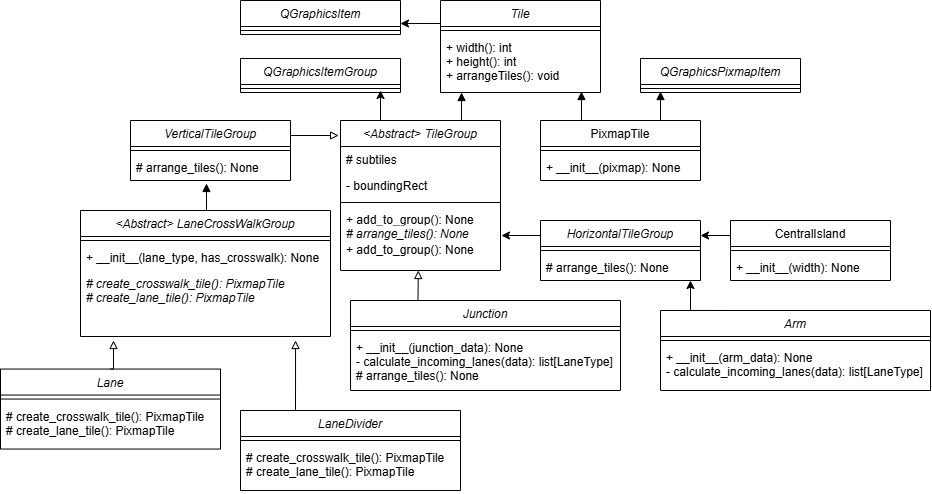

The diagram above was exported from draw.io. Its source (the exported page's mxGraphModel, read from the mxfile embedded in the PNG):
<mxGraphModel dx="2074" dy="1847" grid="1" gridSize="10" guides="1" tooltips="1" connect="1" arrows="1" fold="1" page="1" pageScale="1" pageWidth="827" pageHeight="1169" math="0" shadow="0">
  <root>
    <mxCell id="WIyWlLk6GJQsqaUBKTNV-0" />
    <mxCell id="WIyWlLk6GJQsqaUBKTNV-1" parent="WIyWlLk6GJQsqaUBKTNV-0" />
    <mxCell id="KAh8ikobeWDNCADul1nk-0" value="Tile" style="swimlane;fontStyle=2;align=center;verticalAlign=top;childLayout=stackLayout;horizontal=1;startSize=26;horizontalStack=0;resizeParent=1;resizeLast=0;collapsible=1;marginBottom=0;rounded=0;shadow=0;strokeWidth=1;" vertex="1" parent="WIyWlLk6GJQsqaUBKTNV-1">
      <mxGeometry x="280" y="-240" width="160" height="92" as="geometry">
        <mxRectangle x="230" y="140" width="160" height="26" as="alternateBounds" />
      </mxGeometry>
    </mxCell>
    <mxCell id="KAh8ikobeWDNCADul1nk-4" value="" style="line;html=1;strokeWidth=1;align=left;verticalAlign=middle;spacingTop=-1;spacingLeft=3;spacingRight=3;rotatable=0;labelPosition=right;points=[];portConstraint=eastwest;" vertex="1" parent="KAh8ikobeWDNCADul1nk-0">
      <mxGeometry y="26" width="160" height="8" as="geometry" />
    </mxCell>
    <mxCell id="KAh8ikobeWDNCADul1nk-5" value="+ width(): int&#10;+ height(): int&#10;+ arrangeTiles(): void" style="text;align=left;verticalAlign=top;spacingLeft=4;spacingRight=4;overflow=hidden;rotatable=0;points=[[0,0.5],[1,0.5]];portConstraint=eastwest;" vertex="1" parent="KAh8ikobeWDNCADul1nk-0">
      <mxGeometry y="34" width="160" height="58" as="geometry" />
    </mxCell>
    <mxCell id="KAh8ikobeWDNCADul1nk-10" value="QGraphicsItem" style="swimlane;fontStyle=2;align=center;verticalAlign=top;childLayout=stackLayout;horizontal=1;startSize=26;horizontalStack=0;resizeParent=1;resizeLast=0;collapsible=1;marginBottom=0;rounded=0;shadow=0;strokeWidth=1;" vertex="1" parent="WIyWlLk6GJQsqaUBKTNV-1">
      <mxGeometry x="80" y="-240" width="160" height="34" as="geometry">
        <mxRectangle x="230" y="140" width="160" height="26" as="alternateBounds" />
      </mxGeometry>
    </mxCell>
    <mxCell id="KAh8ikobeWDNCADul1nk-11" value="" style="line;html=1;strokeWidth=1;align=left;verticalAlign=middle;spacingTop=-1;spacingLeft=3;spacingRight=3;rotatable=0;labelPosition=right;points=[];portConstraint=eastwest;" vertex="1" parent="KAh8ikobeWDNCADul1nk-10">
      <mxGeometry y="26" width="160" height="8" as="geometry" />
    </mxCell>
    <mxCell id="KAh8ikobeWDNCADul1nk-14" value="QGraphicsPixmapItem" style="swimlane;fontStyle=2;align=center;verticalAlign=top;childLayout=stackLayout;horizontal=1;startSize=26;horizontalStack=0;resizeParent=1;resizeLast=0;collapsible=1;marginBottom=0;rounded=0;shadow=0;strokeWidth=1;" vertex="1" parent="WIyWlLk6GJQsqaUBKTNV-1">
      <mxGeometry x="480" y="-182" width="160" height="34" as="geometry">
        <mxRectangle x="230" y="140" width="160" height="26" as="alternateBounds" />
      </mxGeometry>
    </mxCell>
    <mxCell id="KAh8ikobeWDNCADul1nk-15" value="" style="line;html=1;strokeWidth=1;align=left;verticalAlign=middle;spacingTop=-1;spacingLeft=3;spacingRight=3;rotatable=0;labelPosition=right;points=[];portConstraint=eastwest;" vertex="1" parent="KAh8ikobeWDNCADul1nk-14">
      <mxGeometry y="26" width="160" height="8" as="geometry" />
    </mxCell>
    <mxCell id="KAh8ikobeWDNCADul1nk-16" style="edgeStyle=orthogonalEdgeStyle;rounded=0;orthogonalLoop=1;jettySize=auto;html=1;exitX=0.75;exitY=0;exitDx=0;exitDy=0;entryX=0.125;entryY=0.875;entryDx=0;entryDy=0;entryPerimeter=0;endArrow=block;endFill=1;" edge="1" parent="WIyWlLk6GJQsqaUBKTNV-1" target="KAh8ikobeWDNCADul1nk-15">
      <mxGeometry relative="1" as="geometry">
        <mxPoint x="500" y="-120" as="sourcePoint" />
      </mxGeometry>
    </mxCell>
    <mxCell id="KAh8ikobeWDNCADul1nk-18" style="edgeStyle=orthogonalEdgeStyle;rounded=0;orthogonalLoop=1;jettySize=auto;html=1;exitX=0.25;exitY=0;exitDx=0;exitDy=0;entryX=0.881;entryY=0.983;entryDx=0;entryDy=0;entryPerimeter=0;fontColor=#F2F2F2;endArrow=block;endFill=1;" edge="1" parent="WIyWlLk6GJQsqaUBKTNV-1" target="KAh8ikobeWDNCADul1nk-5">
      <mxGeometry relative="1" as="geometry">
        <mxPoint x="420" y="-120" as="sourcePoint" />
      </mxGeometry>
    </mxCell>
    <mxCell id="KAh8ikobeWDNCADul1nk-21" style="edgeStyle=orthogonalEdgeStyle;rounded=0;orthogonalLoop=1;jettySize=auto;html=1;exitX=0.75;exitY=0;exitDx=0;exitDy=0;endArrow=block;endFill=1;" edge="1" parent="WIyWlLk6GJQsqaUBKTNV-1" target="KAh8ikobeWDNCADul1nk-5">
      <mxGeometry relative="1" as="geometry">
        <mxPoint x="300" y="-120" as="sourcePoint" />
        <Array as="points">
          <mxPoint x="301" y="-120" />
        </Array>
      </mxGeometry>
    </mxCell>
    <mxCell id="KAh8ikobeWDNCADul1nk-51" style="edgeStyle=orthogonalEdgeStyle;rounded=0;orthogonalLoop=1;jettySize=auto;html=1;exitX=0.25;exitY=0;exitDx=0;exitDy=0;" edge="1" parent="WIyWlLk6GJQsqaUBKTNV-1" source="KAh8ikobeWDNCADul1nk-27">
      <mxGeometry relative="1" as="geometry">
        <mxPoint x="220" y="-150" as="targetPoint" />
      </mxGeometry>
    </mxCell>
    <mxCell id="KAh8ikobeWDNCADul1nk-27" value="&lt;Abstract&gt; TileGroup" style="swimlane;fontStyle=2;align=center;verticalAlign=top;childLayout=stackLayout;horizontal=1;startSize=26;horizontalStack=0;resizeParent=1;resizeLast=0;collapsible=1;marginBottom=0;rounded=0;shadow=0;strokeWidth=1;" vertex="1" parent="WIyWlLk6GJQsqaUBKTNV-1">
      <mxGeometry x="180" y="-120" width="160" height="150" as="geometry">
        <mxRectangle x="230" y="140" width="160" height="26" as="alternateBounds" />
      </mxGeometry>
    </mxCell>
    <mxCell id="KAh8ikobeWDNCADul1nk-28" value="# subtiles" style="text;align=left;verticalAlign=top;spacingLeft=4;spacingRight=4;overflow=hidden;rotatable=0;points=[[0,0.5],[1,0.5]];portConstraint=eastwest;" vertex="1" parent="KAh8ikobeWDNCADul1nk-27">
      <mxGeometry y="26" width="160" height="26" as="geometry" />
    </mxCell>
    <mxCell id="KAh8ikobeWDNCADul1nk-29" value="- boundingRect" style="text;align=left;verticalAlign=top;spacingLeft=4;spacingRight=4;overflow=hidden;rotatable=0;points=[[0,0.5],[1,0.5]];portConstraint=eastwest;rounded=0;shadow=0;html=0;" vertex="1" parent="KAh8ikobeWDNCADul1nk-27">
      <mxGeometry y="52" width="160" height="26" as="geometry" />
    </mxCell>
    <mxCell id="KAh8ikobeWDNCADul1nk-31" value="" style="line;html=1;strokeWidth=1;align=left;verticalAlign=middle;spacingTop=-1;spacingLeft=3;spacingRight=3;rotatable=0;labelPosition=right;points=[];portConstraint=eastwest;" vertex="1" parent="KAh8ikobeWDNCADul1nk-27">
      <mxGeometry y="78" width="160" height="8" as="geometry" />
    </mxCell>
    <mxCell id="KAh8ikobeWDNCADul1nk-32" value="+ add_to_group(): None&#10;" style="text;align=left;verticalAlign=top;spacingLeft=4;spacingRight=4;overflow=hidden;rotatable=0;points=[[0,0.5],[1,0.5]];portConstraint=eastwest;" vertex="1" parent="KAh8ikobeWDNCADul1nk-27">
      <mxGeometry y="86" width="160" height="14" as="geometry" />
    </mxCell>
    <mxCell id="KAh8ikobeWDNCADul1nk-33" value="# arrange_tiles(): None" style="text;align=left;verticalAlign=top;spacingLeft=4;spacingRight=4;overflow=hidden;rotatable=0;points=[[0,0.5],[1,0.5]];portConstraint=eastwest;fontStyle=2" vertex="1" parent="KAh8ikobeWDNCADul1nk-27">
      <mxGeometry y="100" width="160" height="16" as="geometry" />
    </mxCell>
    <mxCell id="KAh8ikobeWDNCADul1nk-34" value="+ add_to_group(): None&#10;" style="text;align=left;verticalAlign=top;spacingLeft=4;spacingRight=4;overflow=hidden;rotatable=0;points=[[0,0.5],[1,0.5]];portConstraint=eastwest;" vertex="1" parent="KAh8ikobeWDNCADul1nk-27">
      <mxGeometry y="116" width="160" height="24" as="geometry" />
    </mxCell>
    <mxCell id="KAh8ikobeWDNCADul1nk-35" value="VerticalTileGroup" style="swimlane;fontStyle=2;align=center;verticalAlign=top;childLayout=stackLayout;horizontal=1;startSize=26;horizontalStack=0;resizeParent=1;resizeLast=0;collapsible=1;marginBottom=0;rounded=0;shadow=0;strokeWidth=1;" vertex="1" parent="WIyWlLk6GJQsqaUBKTNV-1">
      <mxGeometry x="-30" y="-120" width="160" height="60" as="geometry">
        <mxRectangle x="230" y="140" width="160" height="26" as="alternateBounds" />
      </mxGeometry>
    </mxCell>
    <mxCell id="KAh8ikobeWDNCADul1nk-39" value="" style="line;html=1;strokeWidth=1;align=left;verticalAlign=middle;spacingTop=-1;spacingLeft=3;spacingRight=3;rotatable=0;labelPosition=right;points=[];portConstraint=eastwest;" vertex="1" parent="KAh8ikobeWDNCADul1nk-35">
      <mxGeometry y="26" width="160" height="8" as="geometry" />
    </mxCell>
    <mxCell id="KAh8ikobeWDNCADul1nk-40" value="# arrange_tiles(): None" style="text;align=left;verticalAlign=top;spacingLeft=4;spacingRight=4;overflow=hidden;rotatable=0;points=[[0,0.5],[1,0.5]];portConstraint=eastwest;" vertex="1" parent="KAh8ikobeWDNCADul1nk-35">
      <mxGeometry y="34" width="160" height="26" as="geometry" />
    </mxCell>
    <mxCell id="KAh8ikobeWDNCADul1nk-41" value="HorizontalTileGroup" style="swimlane;fontStyle=2;align=center;verticalAlign=top;childLayout=stackLayout;horizontal=1;startSize=26;horizontalStack=0;resizeParent=1;resizeLast=0;collapsible=1;marginBottom=0;rounded=0;shadow=0;strokeWidth=1;" vertex="1" parent="WIyWlLk6GJQsqaUBKTNV-1">
      <mxGeometry x="380" y="-20" width="160" height="60" as="geometry">
        <mxRectangle x="230" y="140" width="160" height="26" as="alternateBounds" />
      </mxGeometry>
    </mxCell>
    <mxCell id="KAh8ikobeWDNCADul1nk-45" value="" style="line;html=1;strokeWidth=1;align=left;verticalAlign=middle;spacingTop=-1;spacingLeft=3;spacingRight=3;rotatable=0;labelPosition=right;points=[];portConstraint=eastwest;" vertex="1" parent="KAh8ikobeWDNCADul1nk-41">
      <mxGeometry y="26" width="160" height="8" as="geometry" />
    </mxCell>
    <mxCell id="KAh8ikobeWDNCADul1nk-46" value="# arrange_tiles(): None" style="text;align=left;verticalAlign=top;spacingLeft=4;spacingRight=4;overflow=hidden;rotatable=0;points=[[0,0.5],[1,0.5]];portConstraint=eastwest;" vertex="1" parent="KAh8ikobeWDNCADul1nk-41">
      <mxGeometry y="34" width="160" height="26" as="geometry" />
    </mxCell>
    <mxCell id="KAh8ikobeWDNCADul1nk-49" value="QGraphicsItemGroup" style="swimlane;fontStyle=2;align=center;verticalAlign=top;childLayout=stackLayout;horizontal=1;startSize=26;horizontalStack=0;resizeParent=1;resizeLast=0;collapsible=1;marginBottom=0;rounded=0;shadow=0;strokeWidth=1;" vertex="1" parent="WIyWlLk6GJQsqaUBKTNV-1">
      <mxGeometry x="80" y="-182" width="160" height="34" as="geometry">
        <mxRectangle x="230" y="140" width="160" height="26" as="alternateBounds" />
      </mxGeometry>
    </mxCell>
    <mxCell id="KAh8ikobeWDNCADul1nk-50" value="" style="line;html=1;strokeWidth=1;align=left;verticalAlign=middle;spacingTop=-1;spacingLeft=3;spacingRight=3;rotatable=0;labelPosition=right;points=[];portConstraint=eastwest;" vertex="1" parent="KAh8ikobeWDNCADul1nk-49">
      <mxGeometry y="26" width="160" height="8" as="geometry" />
    </mxCell>
    <mxCell id="KAh8ikobeWDNCADul1nk-52" value="&lt;Abstract&gt; LaneCrossWalkGroup" style="swimlane;fontStyle=2;align=center;verticalAlign=top;childLayout=stackLayout;horizontal=1;startSize=26;horizontalStack=0;resizeParent=1;resizeLast=0;collapsible=1;marginBottom=0;rounded=0;shadow=0;strokeWidth=1;" vertex="1" parent="WIyWlLk6GJQsqaUBKTNV-1">
      <mxGeometry x="-80" y="-30" width="250" height="126" as="geometry">
        <mxRectangle x="230" y="140" width="160" height="26" as="alternateBounds" />
      </mxGeometry>
    </mxCell>
    <mxCell id="KAh8ikobeWDNCADul1nk-53" value="" style="line;html=1;strokeWidth=1;align=left;verticalAlign=middle;spacingTop=-1;spacingLeft=3;spacingRight=3;rotatable=0;labelPosition=right;points=[];portConstraint=eastwest;" vertex="1" parent="KAh8ikobeWDNCADul1nk-52">
      <mxGeometry y="26" width="250" height="8" as="geometry" />
    </mxCell>
    <mxCell id="KAh8ikobeWDNCADul1nk-91" value="+ __init__(lane_type, has_crosswalk): None" style="text;align=left;verticalAlign=top;spacingLeft=4;spacingRight=4;overflow=hidden;rotatable=0;points=[[0,0.5],[1,0.5]];portConstraint=eastwest;" vertex="1" parent="KAh8ikobeWDNCADul1nk-52">
      <mxGeometry y="34" width="250" height="26" as="geometry" />
    </mxCell>
    <mxCell id="KAh8ikobeWDNCADul1nk-54" value="# create_crosswalk_tile(): PixmapTile&#10;# create_lane_tile(): PixmapTile" style="text;align=left;verticalAlign=top;spacingLeft=4;spacingRight=4;overflow=hidden;rotatable=0;points=[[0,0.5],[1,0.5]];portConstraint=eastwest;fontStyle=2" vertex="1" parent="KAh8ikobeWDNCADul1nk-52">
      <mxGeometry y="60" width="250" height="66" as="geometry" />
    </mxCell>
    <mxCell id="KAh8ikobeWDNCADul1nk-62" value="Lane" style="swimlane;fontStyle=2;align=center;verticalAlign=top;childLayout=stackLayout;horizontal=1;startSize=26;horizontalStack=0;resizeParent=1;resizeLast=0;collapsible=1;marginBottom=0;rounded=0;shadow=0;strokeWidth=1;" vertex="1" parent="WIyWlLk6GJQsqaUBKTNV-1">
      <mxGeometry x="-160" y="128.55" width="220" height="80" as="geometry">
        <mxRectangle x="230" y="140" width="160" height="26" as="alternateBounds" />
      </mxGeometry>
    </mxCell>
    <mxCell id="KAh8ikobeWDNCADul1nk-63" value="" style="line;html=1;strokeWidth=1;align=left;verticalAlign=middle;spacingTop=-1;spacingLeft=3;spacingRight=3;rotatable=0;labelPosition=right;points=[];portConstraint=eastwest;" vertex="1" parent="KAh8ikobeWDNCADul1nk-62">
      <mxGeometry y="26" width="220" height="8" as="geometry" />
    </mxCell>
    <mxCell id="KAh8ikobeWDNCADul1nk-64" value="# create_crosswalk_tile(): PixmapTile&#10;# create_lane_tile(): PixmapTile" style="text;align=left;verticalAlign=top;spacingLeft=4;spacingRight=4;overflow=hidden;rotatable=0;points=[[0,0.5],[1,0.5]];portConstraint=eastwest;" vertex="1" parent="KAh8ikobeWDNCADul1nk-62">
      <mxGeometry y="34" width="220" height="46" as="geometry" />
    </mxCell>
    <mxCell id="KAh8ikobeWDNCADul1nk-108" style="edgeStyle=orthogonalEdgeStyle;rounded=0;orthogonalLoop=1;jettySize=auto;html=1;exitX=0.25;exitY=0;exitDx=0;exitDy=0;endArrow=block;endFill=0;" edge="1" parent="WIyWlLk6GJQsqaUBKTNV-1" source="KAh8ikobeWDNCADul1nk-65">
      <mxGeometry relative="1" as="geometry">
        <mxPoint x="135.0344827586207" y="100.00000000000023" as="targetPoint" />
      </mxGeometry>
    </mxCell>
    <mxCell id="KAh8ikobeWDNCADul1nk-65" value="LaneDivider" style="swimlane;fontStyle=2;align=center;verticalAlign=top;childLayout=stackLayout;horizontal=1;startSize=26;horizontalStack=0;resizeParent=1;resizeLast=0;collapsible=1;marginBottom=0;rounded=0;shadow=0;strokeWidth=1;" vertex="1" parent="WIyWlLk6GJQsqaUBKTNV-1">
      <mxGeometry x="80" y="170" width="220" height="80" as="geometry">
        <mxRectangle x="230" y="140" width="160" height="26" as="alternateBounds" />
      </mxGeometry>
    </mxCell>
    <mxCell id="KAh8ikobeWDNCADul1nk-66" value="" style="line;html=1;strokeWidth=1;align=left;verticalAlign=middle;spacingTop=-1;spacingLeft=3;spacingRight=3;rotatable=0;labelPosition=right;points=[];portConstraint=eastwest;" vertex="1" parent="KAh8ikobeWDNCADul1nk-65">
      <mxGeometry y="26" width="220" height="8" as="geometry" />
    </mxCell>
    <mxCell id="KAh8ikobeWDNCADul1nk-67" value="# create_crosswalk_tile(): PixmapTile&#10;# create_lane_tile(): PixmapTile" style="text;align=left;verticalAlign=top;spacingLeft=4;spacingRight=4;overflow=hidden;rotatable=0;points=[[0,0.5],[1,0.5]];portConstraint=eastwest;" vertex="1" parent="KAh8ikobeWDNCADul1nk-65">
      <mxGeometry y="34" width="220" height="46" as="geometry" />
    </mxCell>
    <mxCell id="KAh8ikobeWDNCADul1nk-74" style="edgeStyle=orthogonalEdgeStyle;rounded=0;orthogonalLoop=1;jettySize=auto;html=1;exitX=0.5;exitY=0;exitDx=0;exitDy=0;entryX=0.475;entryY=1.115;entryDx=0;entryDy=0;entryPerimeter=0;endArrow=block;endFill=1;" edge="1" parent="WIyWlLk6GJQsqaUBKTNV-1" source="KAh8ikobeWDNCADul1nk-52" target="KAh8ikobeWDNCADul1nk-40">
      <mxGeometry relative="1" as="geometry" />
    </mxCell>
    <mxCell id="KAh8ikobeWDNCADul1nk-76" style="edgeStyle=orthogonalEdgeStyle;rounded=0;orthogonalLoop=1;jettySize=auto;html=1;exitX=1;exitY=0.25;exitDx=0;exitDy=0;entryX=-0.012;entryY=0.1;entryDx=0;entryDy=0;entryPerimeter=0;endArrow=block;endFill=0;" edge="1" parent="WIyWlLk6GJQsqaUBKTNV-1" source="KAh8ikobeWDNCADul1nk-35" target="KAh8ikobeWDNCADul1nk-27">
      <mxGeometry relative="1" as="geometry" />
    </mxCell>
    <mxCell id="KAh8ikobeWDNCADul1nk-111" style="edgeStyle=orthogonalEdgeStyle;rounded=0;orthogonalLoop=1;jettySize=auto;html=1;exitX=0.25;exitY=0;exitDx=0;exitDy=0;" edge="1" parent="WIyWlLk6GJQsqaUBKTNV-1" source="KAh8ikobeWDNCADul1nk-78">
      <mxGeometry relative="1" as="geometry">
        <mxPoint x="530" y="40.00000000000023" as="targetPoint" />
        <Array as="points">
          <mxPoint x="530" y="70" />
        </Array>
      </mxGeometry>
    </mxCell>
    <mxCell id="KAh8ikobeWDNCADul1nk-78" value="Arm" style="swimlane;fontStyle=2;align=center;verticalAlign=top;childLayout=stackLayout;horizontal=1;startSize=26;horizontalStack=0;resizeParent=1;resizeLast=0;collapsible=1;marginBottom=0;rounded=0;shadow=0;strokeWidth=1;" vertex="1" parent="WIyWlLk6GJQsqaUBKTNV-1">
      <mxGeometry x="500" y="70.00000000000001" width="270" height="80" as="geometry">
        <mxRectangle x="230" y="140" width="160" height="26" as="alternateBounds" />
      </mxGeometry>
    </mxCell>
    <mxCell id="KAh8ikobeWDNCADul1nk-82" value="" style="line;html=1;strokeWidth=1;align=left;verticalAlign=middle;spacingTop=-1;spacingLeft=3;spacingRight=3;rotatable=0;labelPosition=right;points=[];portConstraint=eastwest;" vertex="1" parent="KAh8ikobeWDNCADul1nk-78">
      <mxGeometry y="26" width="270" height="8" as="geometry" />
    </mxCell>
    <mxCell id="KAh8ikobeWDNCADul1nk-83" value="+ __init__(arm_data): None&#10;- calculate_incoming_lanes(data): list[LaneType]" style="text;align=left;verticalAlign=top;spacingLeft=4;spacingRight=4;overflow=hidden;rotatable=0;points=[[0,0.5],[1,0.5]];portConstraint=eastwest;" vertex="1" parent="KAh8ikobeWDNCADul1nk-78">
      <mxGeometry y="34" width="270" height="46" as="geometry" />
    </mxCell>
    <mxCell id="KAh8ikobeWDNCADul1nk-110" style="edgeStyle=orthogonalEdgeStyle;rounded=0;orthogonalLoop=1;jettySize=auto;html=1;exitX=0;exitY=0.25;exitDx=0;exitDy=0;entryX=1;entryY=0.25;entryDx=0;entryDy=0;" edge="1" parent="WIyWlLk6GJQsqaUBKTNV-1" source="KAh8ikobeWDNCADul1nk-84" target="KAh8ikobeWDNCADul1nk-41">
      <mxGeometry relative="1" as="geometry" />
    </mxCell>
    <mxCell id="KAh8ikobeWDNCADul1nk-84" value="CentralIsland" style="swimlane;fontStyle=0;align=center;verticalAlign=top;childLayout=stackLayout;horizontal=1;startSize=26;horizontalStack=0;resizeParent=1;resizeLast=0;collapsible=1;marginBottom=0;rounded=0;shadow=0;strokeWidth=1;" vertex="1" parent="WIyWlLk6GJQsqaUBKTNV-1">
      <mxGeometry x="570" y="-20" width="160" height="60" as="geometry">
        <mxRectangle x="230" y="140" width="160" height="26" as="alternateBounds" />
      </mxGeometry>
    </mxCell>
    <mxCell id="KAh8ikobeWDNCADul1nk-88" value="" style="line;html=1;strokeWidth=1;align=left;verticalAlign=middle;spacingTop=-1;spacingLeft=3;spacingRight=3;rotatable=0;labelPosition=right;points=[];portConstraint=eastwest;" vertex="1" parent="KAh8ikobeWDNCADul1nk-84">
      <mxGeometry y="26" width="160" height="8" as="geometry" />
    </mxCell>
    <mxCell id="KAh8ikobeWDNCADul1nk-89" value="+ __init__(width): None" style="text;align=left;verticalAlign=top;spacingLeft=4;spacingRight=4;overflow=hidden;rotatable=0;points=[[0,0.5],[1,0.5]];portConstraint=eastwest;" vertex="1" parent="KAh8ikobeWDNCADul1nk-84">
      <mxGeometry y="34" width="160" height="26" as="geometry" />
    </mxCell>
    <mxCell id="KAh8ikobeWDNCADul1nk-94" value="PixmapTile" style="swimlane;fontStyle=0;align=center;verticalAlign=top;childLayout=stackLayout;horizontal=1;startSize=26;horizontalStack=0;resizeParent=1;resizeLast=0;collapsible=1;marginBottom=0;rounded=0;shadow=0;strokeWidth=1;" vertex="1" parent="WIyWlLk6GJQsqaUBKTNV-1">
      <mxGeometry x="380" y="-120" width="160" height="60" as="geometry">
        <mxRectangle x="230" y="140" width="160" height="26" as="alternateBounds" />
      </mxGeometry>
    </mxCell>
    <mxCell id="KAh8ikobeWDNCADul1nk-95" value="" style="line;html=1;strokeWidth=1;align=left;verticalAlign=middle;spacingTop=-1;spacingLeft=3;spacingRight=3;rotatable=0;labelPosition=right;points=[];portConstraint=eastwest;" vertex="1" parent="KAh8ikobeWDNCADul1nk-94">
      <mxGeometry y="26" width="160" height="8" as="geometry" />
    </mxCell>
    <mxCell id="KAh8ikobeWDNCADul1nk-96" value="+ __init__(pixmap): None" style="text;align=left;verticalAlign=top;spacingLeft=4;spacingRight=4;overflow=hidden;rotatable=0;points=[[0,0.5],[1,0.5]];portConstraint=eastwest;" vertex="1" parent="KAh8ikobeWDNCADul1nk-94">
      <mxGeometry y="34" width="160" height="26" as="geometry" />
    </mxCell>
    <mxCell id="KAh8ikobeWDNCADul1nk-100" style="edgeStyle=orthogonalEdgeStyle;rounded=0;orthogonalLoop=1;jettySize=auto;html=1;exitX=0;exitY=0.25;exitDx=0;exitDy=0;entryX=1.006;entryY=0.938;entryDx=0;entryDy=0;entryPerimeter=0;" edge="1" parent="WIyWlLk6GJQsqaUBKTNV-1" source="KAh8ikobeWDNCADul1nk-41" target="KAh8ikobeWDNCADul1nk-33">
      <mxGeometry relative="1" as="geometry" />
    </mxCell>
    <mxCell id="KAh8ikobeWDNCADul1nk-109" style="edgeStyle=orthogonalEdgeStyle;rounded=0;orthogonalLoop=1;jettySize=auto;html=1;exitX=0.25;exitY=0;exitDx=0;exitDy=0;endArrow=block;endFill=0;" edge="1" parent="WIyWlLk6GJQsqaUBKTNV-1" source="KAh8ikobeWDNCADul1nk-102">
      <mxGeometry relative="1" as="geometry">
        <mxPoint x="257.7931034482758" y="30.000000000000227" as="targetPoint" />
      </mxGeometry>
    </mxCell>
    <mxCell id="KAh8ikobeWDNCADul1nk-102" value="Junction" style="swimlane;fontStyle=2;align=center;verticalAlign=top;childLayout=stackLayout;horizontal=1;startSize=26;horizontalStack=0;resizeParent=1;resizeLast=0;collapsible=1;marginBottom=0;rounded=0;shadow=0;strokeWidth=1;" vertex="1" parent="WIyWlLk6GJQsqaUBKTNV-1">
      <mxGeometry x="190" y="60.000000000000014" width="270" height="90" as="geometry">
        <mxRectangle x="230" y="140" width="160" height="26" as="alternateBounds" />
      </mxGeometry>
    </mxCell>
    <mxCell id="KAh8ikobeWDNCADul1nk-103" value="" style="line;html=1;strokeWidth=1;align=left;verticalAlign=middle;spacingTop=-1;spacingLeft=3;spacingRight=3;rotatable=0;labelPosition=right;points=[];portConstraint=eastwest;" vertex="1" parent="KAh8ikobeWDNCADul1nk-102">
      <mxGeometry y="26" width="270" height="8" as="geometry" />
    </mxCell>
    <mxCell id="KAh8ikobeWDNCADul1nk-104" value="+ __init__(junction_data): None&#10;- calculate_incoming_lanes(data): list[LaneType]&#10;# arrange_tiles(): None" style="text;align=left;verticalAlign=top;spacingLeft=4;spacingRight=4;overflow=hidden;rotatable=0;points=[[0,0.5],[1,0.5]];portConstraint=eastwest;" vertex="1" parent="KAh8ikobeWDNCADul1nk-102">
      <mxGeometry y="34" width="270" height="56" as="geometry" />
    </mxCell>
    <mxCell id="KAh8ikobeWDNCADul1nk-106" style="edgeStyle=orthogonalEdgeStyle;rounded=0;orthogonalLoop=1;jettySize=auto;html=1;exitX=0;exitY=0.25;exitDx=0;exitDy=0;entryX=1;entryY=0.676;entryDx=0;entryDy=0;entryPerimeter=0;" edge="1" parent="WIyWlLk6GJQsqaUBKTNV-1" source="KAh8ikobeWDNCADul1nk-0" target="KAh8ikobeWDNCADul1nk-10">
      <mxGeometry relative="1" as="geometry" />
    </mxCell>
    <mxCell id="KAh8ikobeWDNCADul1nk-107" style="edgeStyle=orthogonalEdgeStyle;rounded=0;orthogonalLoop=1;jettySize=auto;html=1;exitX=0.5;exitY=0;exitDx=0;exitDy=0;entryX=0.132;entryY=1.061;entryDx=0;entryDy=0;entryPerimeter=0;endArrow=block;endFill=0;" edge="1" parent="WIyWlLk6GJQsqaUBKTNV-1" source="KAh8ikobeWDNCADul1nk-62" target="KAh8ikobeWDNCADul1nk-54">
      <mxGeometry relative="1" as="geometry" />
    </mxCell>
  </root>
</mxGraphModel>